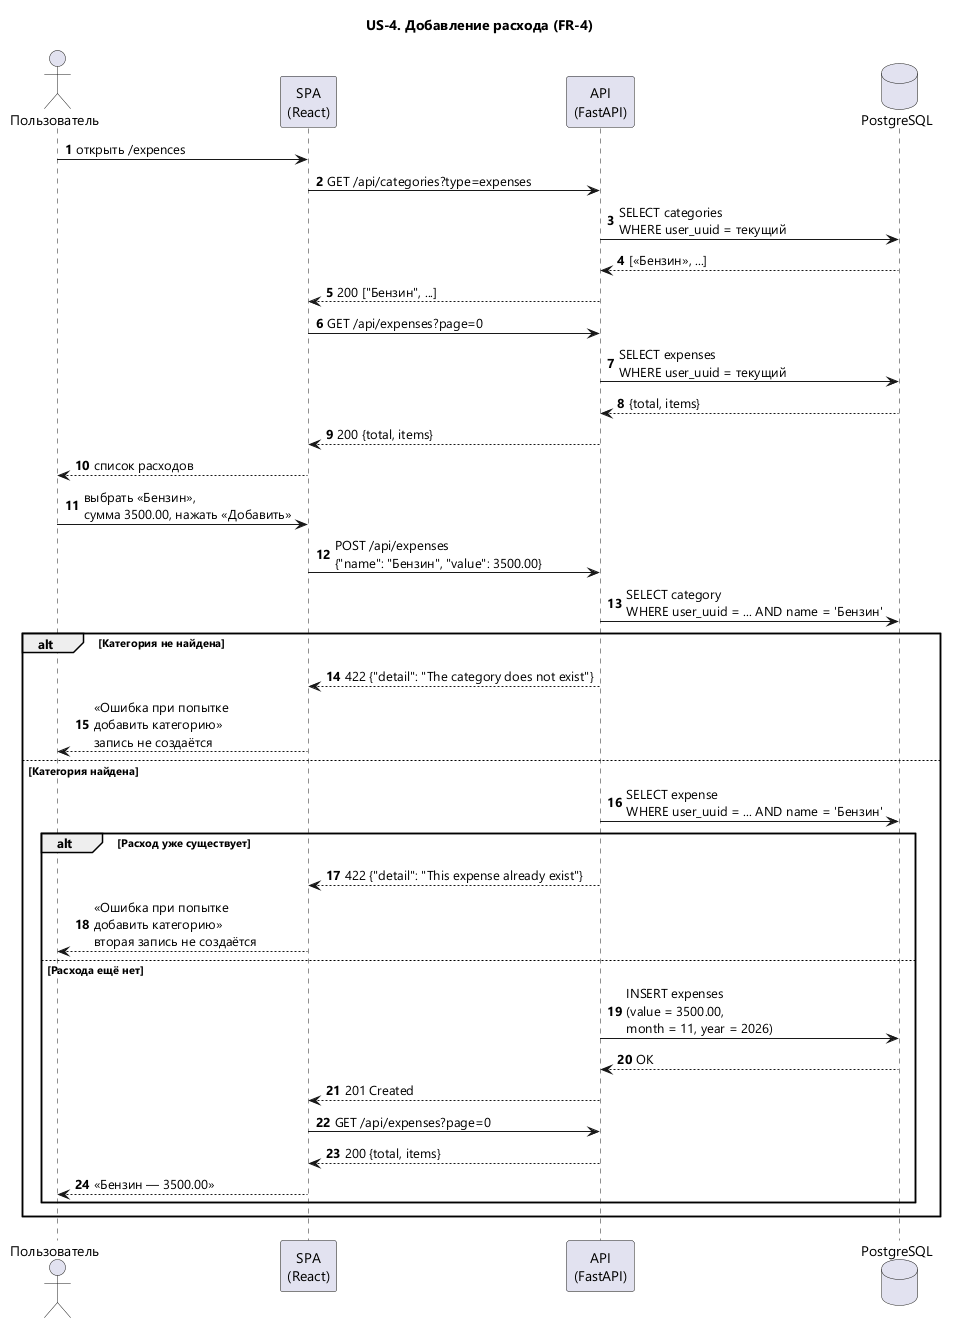

The diagram above was rendered by PlantUML. Its source (embedded in the PNG):
@startuml sequence-us4-expense
skinparam defaultFontName "Segoe UI"
skinparam shadowing false
title US-4. Добавление расхода (FR-4)
autonumber

actor "Пользователь" as U
participant "SPA\n(React)" as F
participant "API\n(FastAPI)" as B
database "PostgreSQL" as DB

U -> F : открыть /expences
F -> B : GET /api/categories?type=expenses
B -> DB : SELECT categories\nWHERE user_uuid = текущий
DB --> B : [«Бензин», ...]
B --> F : 200 ["Бензин", ...]
F -> B : GET /api/expenses?page=0
B -> DB : SELECT expenses\nWHERE user_uuid = текущий
DB --> B : {total, items}
B --> F : 200 {total, items}
F --> U : список расходов

U -> F : выбрать «Бензин»,\nсумма 3500.00, нажать «Добавить»
F -> B : POST /api/expenses\n{"name": "Бензин", "value": 3500.00}
B -> DB : SELECT category\nWHERE user_uuid = ... AND name = 'Бензин'

alt Категория не найдена
  B --> F : 422 {"detail": "The category does not exist"}
  F --> U : «Ошибка при попытке\nдобавить категорию»\nзапись не создаётся
else Категория найдена
  B -> DB : SELECT expense\nWHERE user_uuid = ... AND name = 'Бензин'
  alt Расход уже существует
    B --> F : 422 {"detail": "This expense already exist"}
    F --> U : «Ошибка при попытке\nдобавить категорию»\nвторая запись не создаётся
  else Расхода ещё нет
    B -> DB : INSERT expenses\n(value = 3500.00,\nmonth = 11, year = 2026)
    DB --> B : OK
    B --> F : 201 Created
    F -> B : GET /api/expenses?page=0
    B --> F : 200 {total, items}
    F --> U : «Бензин — 3500.00»
  end
end

@enduml